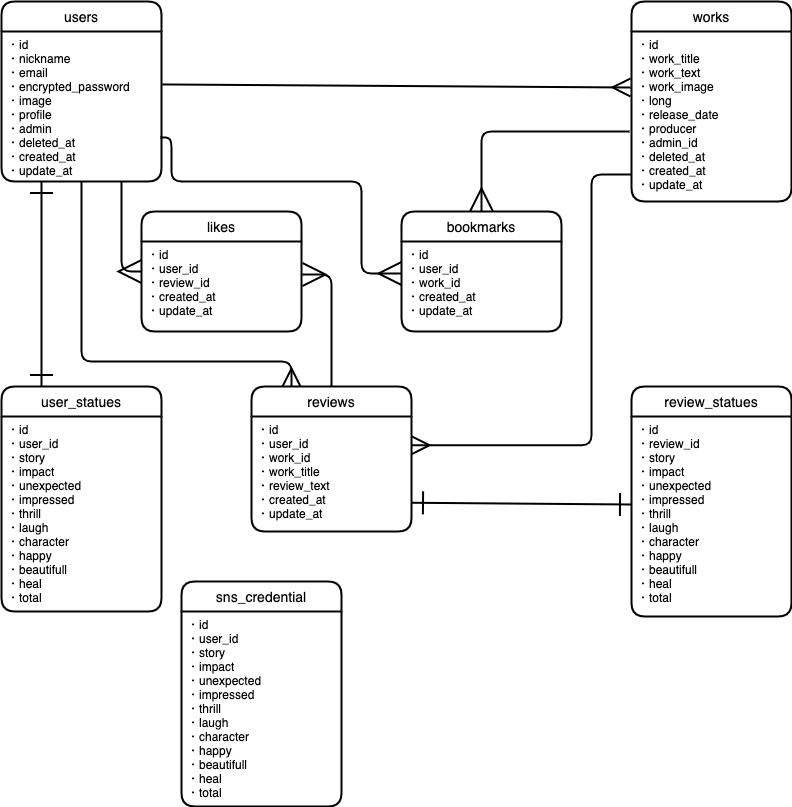

The diagram above was exported from draw.io. Its source (the exported page's mxGraphModel, read from the mxfile embedded in the PNG):
<mxGraphModel dx="728" dy="585" grid="1" gridSize="10" guides="1" tooltips="1" connect="1" arrows="1" fold="1" page="1" pageScale="1" pageWidth="827" pageHeight="1169" math="0" shadow="0">
  <root>
    <mxCell id="0" />
    <mxCell id="1" parent="0" />
    <mxCell id="2" value="users" style="swimlane;childLayout=stackLayout;horizontal=1;startSize=30;horizontalStack=0;rounded=1;fontSize=14;fontStyle=0;strokeWidth=2;resizeParent=0;resizeLast=1;shadow=0;dashed=0;align=center;" parent="1" vertex="1">
      <mxGeometry x="60" y="90" width="160" height="180" as="geometry" />
    </mxCell>
    <object label="・id&#10;・nickname&#10;・email&#10;・encrypted_password&#10;・image&#10;・profile&#10;・admin&#10;・deleted_at&#10;・created_at&#10;・update_at" id="3">
      <mxCell style="align=left;strokeColor=none;fillColor=none;spacingLeft=4;fontSize=12;verticalAlign=top;resizable=0;rotatable=0;part=1;" parent="2" vertex="1">
        <mxGeometry y="30" width="160" height="150" as="geometry" />
      </mxCell>
    </object>
    <mxCell id="51" style="edgeStyle=orthogonalEdgeStyle;rounded=0;orthogonalLoop=1;jettySize=auto;html=1;exitX=0.5;exitY=1;exitDx=0;exitDy=0;" parent="2" source="3" target="3" edge="1">
      <mxGeometry relative="1" as="geometry" />
    </mxCell>
    <mxCell id="65" style="edgeStyle=none;rounded=0;jumpSize=6;orthogonalLoop=1;jettySize=auto;html=1;exitX=1;exitY=0.25;exitDx=0;exitDy=0;startArrow=ERone;startFill=0;startSize=15;sourcePerimeterSpacing=0;endArrow=ERone;endFill=0;endSize=20;targetPerimeterSpacing=0;strokeWidth=2;" parent="2" source="3" target="3" edge="1">
      <mxGeometry relative="1" as="geometry" />
    </mxCell>
    <mxCell id="45" value="works" style="swimlane;childLayout=stackLayout;horizontal=1;startSize=30;horizontalStack=0;rounded=1;fontSize=14;fontStyle=0;strokeWidth=2;resizeParent=0;resizeLast=1;shadow=0;dashed=0;align=center;" parent="1" vertex="1">
      <mxGeometry x="690" y="90" width="160" height="200" as="geometry" />
    </mxCell>
    <object label="・id&#10;・work_title&#10;・work_text&#10;・work_image&#10;・long&#10;・release_date&#10;・producer&#10;・admin_id&#10;・deleted_at&#10;・created_at&#10;・update_at&#10;" id="46">
      <mxCell style="align=left;strokeColor=none;fillColor=none;spacingLeft=4;fontSize=12;verticalAlign=top;resizable=0;rotatable=0;part=1;" parent="45" vertex="1">
        <mxGeometry y="30" width="160" height="170" as="geometry" />
      </mxCell>
    </object>
    <mxCell id="49" value="reviews" style="swimlane;childLayout=stackLayout;horizontal=1;startSize=30;horizontalStack=0;rounded=1;fontSize=14;fontStyle=0;strokeWidth=2;resizeParent=0;resizeLast=1;shadow=0;dashed=0;align=center;" parent="1" vertex="1">
      <mxGeometry x="310" y="475" width="160" height="145" as="geometry" />
    </mxCell>
    <object label="・id&#10;・user_id&#10;・work_id&#10;・work_title&#10;・review_text&#10;・created_at&#10;・update_at&#10;" id="50">
      <mxCell style="align=left;strokeColor=none;fillColor=none;spacingLeft=4;fontSize=12;verticalAlign=top;resizable=0;rotatable=0;part=1;" parent="49" vertex="1">
        <mxGeometry y="30" width="160" height="115" as="geometry" />
      </mxCell>
    </object>
    <mxCell id="61" value="" style="fontSize=12;html=1;endArrow=ERmany;jumpSize=6;strokeWidth=2;endSize=15;exitX=1.006;exitY=0.353;exitDx=0;exitDy=0;exitPerimeter=0;" parent="1" source="3" edge="1">
      <mxGeometry width="100" height="100" relative="1" as="geometry">
        <mxPoint x="480" y="180" as="sourcePoint" />
        <mxPoint x="689" y="176" as="targetPoint" />
      </mxGeometry>
    </mxCell>
    <mxCell id="62" value="" style="edgeStyle=orthogonalEdgeStyle;fontSize=12;html=1;endArrow=ERmany;exitX=0.5;exitY=1;exitDx=0;exitDy=0;jumpSize=6;strokeWidth=2;endSize=15;entryX=0.25;entryY=0;entryDx=0;entryDy=0;" parent="1" source="3" target="49" edge="1">
      <mxGeometry width="100" height="100" relative="1" as="geometry">
        <mxPoint x="270" y="205" as="sourcePoint" />
        <mxPoint x="540" y="205" as="targetPoint" />
        <Array as="points">
          <mxPoint x="140" y="450" />
          <mxPoint x="350" y="450" />
        </Array>
      </mxGeometry>
    </mxCell>
    <mxCell id="64" value="" style="fontSize=12;html=1;endArrow=ERone;endFill=1;strokeWidth=2;exitX=1;exitY=0.75;exitDx=0;exitDy=0;endSize=20;startArrow=ERone;startFill=0;targetPerimeterSpacing=0;startSize=20;entryX=0;entryY=0.44;entryDx=0;entryDy=0;entryPerimeter=0;" parent="1" source="50" target="78" edge="1">
      <mxGeometry width="100" height="100" relative="1" as="geometry">
        <mxPoint x="310" y="330" as="sourcePoint" />
        <mxPoint x="480" y="570" as="targetPoint" />
      </mxGeometry>
    </mxCell>
    <mxCell id="66" value="user_statues" style="swimlane;childLayout=stackLayout;horizontal=1;startSize=30;horizontalStack=0;rounded=1;fontSize=14;fontStyle=0;strokeWidth=2;resizeParent=0;resizeLast=1;shadow=0;dashed=0;align=center;" parent="1" vertex="1">
      <mxGeometry x="60" y="475" width="160" height="225" as="geometry" />
    </mxCell>
    <object label="・id&#10;・user_id&#10;・story&#10;・impact&#10;・unexpected&#10;・impressed&#10;・thrill&#10;・laugh&#10;・character&#10;・happy&#10;・beautifull&#10;・heal&#10;・total&#10;&#10;&#10;&#10;" id="67">
      <mxCell style="align=left;strokeColor=none;fillColor=none;spacingLeft=4;fontSize=12;verticalAlign=top;resizable=0;rotatable=0;part=1;" parent="66" vertex="1">
        <mxGeometry y="30" width="160" height="195" as="geometry" />
      </mxCell>
    </object>
    <mxCell id="71" value="" style="fontSize=12;html=1;endArrow=ERone;endFill=1;strokeWidth=2;exitX=0.25;exitY=0;exitDx=0;exitDy=0;entryX=0.25;entryY=1;entryDx=0;entryDy=0;endSize=20;startArrow=ERone;startFill=0;targetPerimeterSpacing=0;startSize=20;" parent="1" source="66" target="3" edge="1">
      <mxGeometry width="100" height="100" relative="1" as="geometry">
        <mxPoint x="131" y="475" as="sourcePoint" />
        <mxPoint x="131" y="270" as="targetPoint" />
      </mxGeometry>
    </mxCell>
    <mxCell id="77" value="review_statues" style="swimlane;childLayout=stackLayout;horizontal=1;startSize=30;horizontalStack=0;rounded=1;fontSize=14;fontStyle=0;strokeWidth=2;resizeParent=0;resizeLast=1;shadow=0;dashed=0;align=center;" parent="1" vertex="1">
      <mxGeometry x="690" y="475" width="160" height="230" as="geometry" />
    </mxCell>
    <object label="・id&#10;・review_id&#10;・story&#10;・impact&#10;・unexpected&#10;・impressed&#10;・thrill&#10;・laugh&#10;・character&#10;・happy&#10;・beautifull&#10;・heal&#10;・total" id="78">
      <mxCell style="align=left;strokeColor=none;fillColor=none;spacingLeft=4;fontSize=12;verticalAlign=top;resizable=0;rotatable=0;part=1;" parent="77" vertex="1">
        <mxGeometry y="30" width="160" height="200" as="geometry" />
      </mxCell>
    </object>
    <mxCell id="63" value="" style="edgeStyle=orthogonalEdgeStyle;fontSize=12;html=1;endArrow=none;exitX=1;exitY=0.25;exitDx=0;exitDy=0;jumpSize=6;strokeWidth=2;endSize=15;endFill=0;startArrow=ERmany;startFill=0;startSize=15;" parent="1" source="50" edge="1">
      <mxGeometry width="100" height="100" relative="1" as="geometry">
        <mxPoint x="524" y="497.98" as="sourcePoint" />
        <mxPoint x="690" y="263" as="targetPoint" />
        <Array as="points">
          <mxPoint x="650" y="534" />
          <mxPoint x="650" y="263" />
        </Array>
      </mxGeometry>
    </mxCell>
    <mxCell id="81" value="likes" style="swimlane;childLayout=stackLayout;horizontal=1;startSize=30;horizontalStack=0;rounded=1;fontSize=14;fontStyle=0;strokeWidth=2;resizeParent=0;resizeLast=1;shadow=0;dashed=0;align=center;" parent="1" vertex="1">
      <mxGeometry x="200" y="300" width="160" height="120" as="geometry" />
    </mxCell>
    <object label="・id&#10;・user_id&#10;・review_id&#10;・created_at&#10;・update_at&#10;" id="82">
      <mxCell style="align=left;strokeColor=none;fillColor=none;spacingLeft=4;fontSize=12;verticalAlign=top;resizable=0;rotatable=0;part=1;" parent="81" vertex="1">
        <mxGeometry y="30" width="160" height="90" as="geometry" />
      </mxCell>
    </object>
    <mxCell id="85" value="" style="fontSize=12;html=1;endArrow=ERmany;endFill=0;strokeWidth=2;exitX=0.75;exitY=1;exitDx=0;exitDy=0;endSize=20;startArrow=none;startFill=0;targetPerimeterSpacing=0;startSize=20;entryX=0;entryY=0.5;entryDx=0;entryDy=0;edgeStyle=orthogonalEdgeStyle;" parent="1" source="3" target="81" edge="1">
      <mxGeometry width="100" height="100" relative="1" as="geometry">
        <mxPoint x="300" y="198.435" as="sourcePoint" />
        <mxPoint x="430" y="201.56" as="targetPoint" />
      </mxGeometry>
    </mxCell>
    <mxCell id="87" value="" style="fontSize=12;html=1;endArrow=ERmany;endFill=0;strokeWidth=2;exitX=0.5;exitY=0;exitDx=0;exitDy=0;endSize=20;startArrow=none;startFill=0;targetPerimeterSpacing=0;startSize=20;entryX=1.006;entryY=0.367;entryDx=0;entryDy=0;entryPerimeter=0;edgeStyle=orthogonalEdgeStyle;" parent="1" source="49" target="82" edge="1">
      <mxGeometry width="100" height="100" relative="1" as="geometry">
        <mxPoint x="230" y="115" as="sourcePoint" />
        <mxPoint x="320" y="285" as="targetPoint" />
      </mxGeometry>
    </mxCell>
    <mxCell id="88" value="bookmarks" style="swimlane;childLayout=stackLayout;horizontal=1;startSize=30;horizontalStack=0;rounded=1;fontSize=14;fontStyle=0;strokeWidth=2;resizeParent=0;resizeLast=1;shadow=0;dashed=0;align=center;" parent="1" vertex="1">
      <mxGeometry x="460" y="300" width="160" height="120" as="geometry" />
    </mxCell>
    <object label="・id&#10;・user_id&#10;・work_id&#10;・created_at&#10;・update_at&#10;" id="89">
      <mxCell style="align=left;strokeColor=none;fillColor=none;spacingLeft=4;fontSize=12;verticalAlign=top;resizable=0;rotatable=0;part=1;" parent="88" vertex="1">
        <mxGeometry y="30" width="160" height="90" as="geometry" />
      </mxCell>
    </object>
    <mxCell id="92" value="" style="fontSize=12;html=1;endArrow=ERmany;endFill=0;strokeWidth=2;endSize=20;startArrow=none;startFill=0;targetPerimeterSpacing=0;startSize=20;entryX=0;entryY=0.356;entryDx=0;entryDy=0;edgeStyle=orthogonalEdgeStyle;entryPerimeter=0;exitX=0.994;exitY=0.707;exitDx=0;exitDy=0;exitPerimeter=0;" parent="1" source="3" target="89" edge="1">
      <mxGeometry width="100" height="100" relative="1" as="geometry">
        <mxPoint x="230" y="230" as="sourcePoint" />
        <mxPoint x="380" y="362.5" as="targetPoint" />
        <Array as="points">
          <mxPoint x="230" y="226" />
          <mxPoint x="230" y="270" />
          <mxPoint x="420" y="270" />
          <mxPoint x="420" y="362" />
        </Array>
      </mxGeometry>
    </mxCell>
    <mxCell id="93" value="" style="fontSize=12;html=1;endArrow=ERmany;endFill=0;strokeWidth=2;exitX=-0.012;exitY=0.588;exitDx=0;exitDy=0;endSize=20;startArrow=none;startFill=0;targetPerimeterSpacing=0;startSize=20;entryX=0.5;entryY=0;entryDx=0;entryDy=0;edgeStyle=orthogonalEdgeStyle;exitPerimeter=0;" parent="1" source="46" target="88" edge="1">
      <mxGeometry width="100" height="100" relative="1" as="geometry">
        <mxPoint x="470" y="372.03999999999996" as="sourcePoint" />
        <mxPoint x="440" y="485" as="targetPoint" />
      </mxGeometry>
    </mxCell>
    <mxCell id="94" value="sns_credential " style="swimlane;childLayout=stackLayout;horizontal=1;startSize=30;horizontalStack=0;rounded=1;fontSize=14;fontStyle=0;strokeWidth=2;resizeParent=0;resizeLast=1;shadow=0;dashed=0;align=center;" vertex="1" parent="1">
      <mxGeometry x="240" y="670" width="160" height="225" as="geometry" />
    </mxCell>
    <object label="・id&#10;・user_id&#10;・story&#10;・impact&#10;・unexpected&#10;・impressed&#10;・thrill&#10;・laugh&#10;・character&#10;・happy&#10;・beautifull&#10;・heal&#10;・total&#10;&#10;&#10;&#10;" id="95">
      <mxCell style="align=left;strokeColor=none;fillColor=none;spacingLeft=4;fontSize=12;verticalAlign=top;resizable=0;rotatable=0;part=1;" vertex="1" parent="94">
        <mxGeometry y="30" width="160" height="195" as="geometry" />
      </mxCell>
    </object>
  </root>
</mxGraphModel>